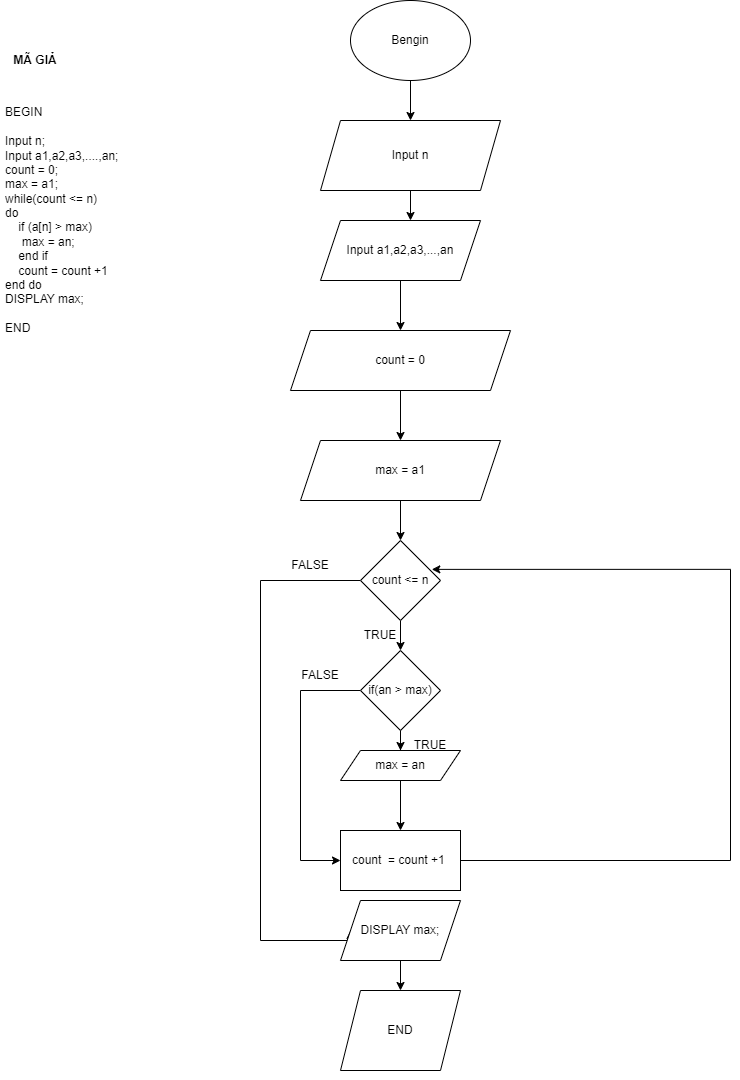

The diagram above was exported from draw.io. Its source (the exported page's mxGraphModel, read from the mxfile embedded in the PNG):
<mxGraphModel dx="1843" dy="830" grid="1" gridSize="10" guides="1" tooltips="1" connect="1" arrows="1" fold="1" page="1" pageScale="1" pageWidth="827" pageHeight="1169" math="0" shadow="0">
  <root>
    <mxCell id="0" />
    <mxCell id="1" parent="0" />
    <mxCell id="2HCF_teihQEg8rtVwn4U-1" value="&lt;h1&gt;&lt;br&gt;&lt;/h1&gt;&lt;div&gt;&lt;br&gt;&lt;/div&gt;&lt;div&gt;BEGIN&lt;/div&gt;&lt;div&gt;&lt;br&gt;&lt;/div&gt;&lt;div&gt;Input n;&lt;/div&gt;&lt;div&gt;Input a1,a2,a3,....,an;&lt;/div&gt;&lt;div&gt;count = 0;&lt;/div&gt;&lt;div&gt;max = a1;&lt;/div&gt;&lt;div&gt;while(count &amp;lt;= n)&lt;/div&gt;&lt;div&gt;do&amp;nbsp;&lt;/div&gt;&lt;div&gt;&lt;span style=&quot;background-color: initial;&quot;&gt;&amp;nbsp; &amp;nbsp; if (a[n] &amp;gt; max)&lt;/span&gt;&lt;br&gt;&lt;/div&gt;&lt;div&gt;&lt;span style=&quot;background-color: initial;&quot;&gt;&amp;nbsp; &amp;nbsp; &amp;nbsp;max = an;&lt;/span&gt;&lt;/div&gt;&lt;div&gt;&amp;nbsp; &amp;nbsp; end if&lt;/div&gt;&lt;div&gt;&lt;span style=&quot;background-color: initial;&quot;&gt;&amp;nbsp; &amp;nbsp; count = count +1&lt;/span&gt;&lt;br&gt;&lt;/div&gt;&lt;div&gt;&lt;span style=&quot;background-color: initial;&quot;&gt;end do&lt;/span&gt;&lt;/div&gt;&lt;div&gt;DISPLAY max;&lt;/div&gt;&lt;div&gt;&lt;span style=&quot;background-color: initial;&quot;&gt;&lt;br&gt;&lt;/span&gt;&lt;/div&gt;&lt;div&gt;&lt;span style=&quot;background-color: initial;&quot;&gt;END&lt;/span&gt;&lt;/div&gt;" style="text;html=1;strokeColor=none;fillColor=none;spacing=5;spacingTop=-20;whiteSpace=wrap;overflow=hidden;rounded=0;" parent="1" vertex="1">
      <mxGeometry y="100" width="210" height="940" as="geometry" />
    </mxCell>
    <mxCell id="2HCF_teihQEg8rtVwn4U-16" style="edgeStyle=orthogonalEdgeStyle;rounded=0;orthogonalLoop=1;jettySize=auto;html=1;exitX=1;exitY=0.5;exitDx=0;exitDy=0;entryX=1;entryY=0.25;entryDx=0;entryDy=0;" parent="1" edge="1">
      <mxGeometry relative="1" as="geometry">
        <mxPoint x="554.8275862068965" y="165.51724137931035" as="targetPoint" />
        <Array as="points">
          <mxPoint x="710" y="310" />
          <mxPoint x="710" y="166" />
        </Array>
      </mxGeometry>
    </mxCell>
    <mxCell id="aJ31JjYW4Q3EdoiAD_OU-6" value="" style="edgeStyle=orthogonalEdgeStyle;rounded=0;orthogonalLoop=1;jettySize=auto;html=1;" edge="1" parent="1" source="aJ31JjYW4Q3EdoiAD_OU-2" target="aJ31JjYW4Q3EdoiAD_OU-4">
      <mxGeometry relative="1" as="geometry" />
    </mxCell>
    <mxCell id="aJ31JjYW4Q3EdoiAD_OU-2" value="Bengin" style="ellipse;whiteSpace=wrap;html=1;" vertex="1" parent="1">
      <mxGeometry x="350" y="60" width="120" height="80" as="geometry" />
    </mxCell>
    <mxCell id="aJ31JjYW4Q3EdoiAD_OU-53" style="edgeStyle=orthogonalEdgeStyle;rounded=0;orthogonalLoop=1;jettySize=auto;html=1;entryX=0.5;entryY=0;entryDx=0;entryDy=0;" edge="1" parent="1" source="aJ31JjYW4Q3EdoiAD_OU-3" target="aJ31JjYW4Q3EdoiAD_OU-45">
      <mxGeometry relative="1" as="geometry" />
    </mxCell>
    <mxCell id="aJ31JjYW4Q3EdoiAD_OU-3" value="Input a1,a2,a3,...,an" style="shape=parallelogram;perimeter=parallelogramPerimeter;whiteSpace=wrap;html=1;fixedSize=1;" vertex="1" parent="1">
      <mxGeometry x="320" y="280" width="160" height="60" as="geometry" />
    </mxCell>
    <mxCell id="aJ31JjYW4Q3EdoiAD_OU-22" value="" style="edgeStyle=orthogonalEdgeStyle;rounded=0;orthogonalLoop=1;jettySize=auto;html=1;" edge="1" parent="1" source="aJ31JjYW4Q3EdoiAD_OU-4">
      <mxGeometry relative="1" as="geometry">
        <mxPoint x="410" y="280" as="targetPoint" />
      </mxGeometry>
    </mxCell>
    <mxCell id="aJ31JjYW4Q3EdoiAD_OU-4" value="Input n" style="shape=parallelogram;perimeter=parallelogramPerimeter;whiteSpace=wrap;html=1;fixedSize=1;" vertex="1" parent="1">
      <mxGeometry x="320" y="180" width="180" height="70" as="geometry" />
    </mxCell>
    <mxCell id="aJ31JjYW4Q3EdoiAD_OU-44" value="&lt;b&gt;MÃ GIẢ&lt;/b&gt;" style="text;html=1;strokeColor=none;fillColor=none;align=center;verticalAlign=middle;whiteSpace=wrap;rounded=0;" vertex="1" parent="1">
      <mxGeometry y="100" width="70" height="40" as="geometry" />
    </mxCell>
    <mxCell id="aJ31JjYW4Q3EdoiAD_OU-49" value="" style="edgeStyle=orthogonalEdgeStyle;rounded=0;orthogonalLoop=1;jettySize=auto;html=1;" edge="1" parent="1" source="aJ31JjYW4Q3EdoiAD_OU-45" target="aJ31JjYW4Q3EdoiAD_OU-48">
      <mxGeometry relative="1" as="geometry" />
    </mxCell>
    <mxCell id="aJ31JjYW4Q3EdoiAD_OU-45" value="count = 0" style="shape=parallelogram;perimeter=parallelogramPerimeter;whiteSpace=wrap;html=1;fixedSize=1;" vertex="1" parent="1">
      <mxGeometry x="290" y="390" width="220" height="60" as="geometry" />
    </mxCell>
    <mxCell id="aJ31JjYW4Q3EdoiAD_OU-58" style="edgeStyle=orthogonalEdgeStyle;rounded=0;orthogonalLoop=1;jettySize=auto;html=1;entryX=0.5;entryY=0;entryDx=0;entryDy=0;" edge="1" parent="1" source="aJ31JjYW4Q3EdoiAD_OU-48" target="aJ31JjYW4Q3EdoiAD_OU-54">
      <mxGeometry relative="1" as="geometry" />
    </mxCell>
    <mxCell id="aJ31JjYW4Q3EdoiAD_OU-48" value="max = a1" style="shape=parallelogram;perimeter=parallelogramPerimeter;whiteSpace=wrap;html=1;fixedSize=1;" vertex="1" parent="1">
      <mxGeometry x="300" y="500" width="200" height="60" as="geometry" />
    </mxCell>
    <mxCell id="aJ31JjYW4Q3EdoiAD_OU-59" style="edgeStyle=orthogonalEdgeStyle;rounded=0;orthogonalLoop=1;jettySize=auto;html=1;exitX=0;exitY=0.5;exitDx=0;exitDy=0;entryX=0;entryY=0.5;entryDx=0;entryDy=0;" edge="1" parent="1" source="aJ31JjYW4Q3EdoiAD_OU-54" target="aJ31JjYW4Q3EdoiAD_OU-75">
      <mxGeometry relative="1" as="geometry">
        <mxPoint x="310" y="930" as="targetPoint" />
        <Array as="points">
          <mxPoint x="260" y="640" />
          <mxPoint x="260" y="1000" />
          <mxPoint x="350" y="1000" />
        </Array>
      </mxGeometry>
    </mxCell>
    <mxCell id="aJ31JjYW4Q3EdoiAD_OU-61" value="" style="edgeStyle=orthogonalEdgeStyle;rounded=0;orthogonalLoop=1;jettySize=auto;html=1;" edge="1" parent="1" source="aJ31JjYW4Q3EdoiAD_OU-54" target="aJ31JjYW4Q3EdoiAD_OU-55">
      <mxGeometry relative="1" as="geometry" />
    </mxCell>
    <mxCell id="aJ31JjYW4Q3EdoiAD_OU-54" value="count &amp;lt;= n" style="rhombus;whiteSpace=wrap;html=1;" vertex="1" parent="1">
      <mxGeometry x="360" y="600" width="80" height="80" as="geometry" />
    </mxCell>
    <mxCell id="aJ31JjYW4Q3EdoiAD_OU-71" value="" style="edgeStyle=orthogonalEdgeStyle;rounded=0;orthogonalLoop=1;jettySize=auto;html=1;" edge="1" parent="1" source="aJ31JjYW4Q3EdoiAD_OU-55" target="aJ31JjYW4Q3EdoiAD_OU-66">
      <mxGeometry relative="1" as="geometry" />
    </mxCell>
    <mxCell id="aJ31JjYW4Q3EdoiAD_OU-84" style="edgeStyle=orthogonalEdgeStyle;rounded=0;orthogonalLoop=1;jettySize=auto;html=1;exitX=0;exitY=0.5;exitDx=0;exitDy=0;entryX=0;entryY=0.5;entryDx=0;entryDy=0;" edge="1" parent="1" source="aJ31JjYW4Q3EdoiAD_OU-55" target="aJ31JjYW4Q3EdoiAD_OU-57">
      <mxGeometry relative="1" as="geometry">
        <Array as="points">
          <mxPoint x="300" y="750" />
          <mxPoint x="300" y="920" />
        </Array>
      </mxGeometry>
    </mxCell>
    <mxCell id="aJ31JjYW4Q3EdoiAD_OU-55" value="if(an &amp;gt; max)" style="rhombus;whiteSpace=wrap;html=1;" vertex="1" parent="1">
      <mxGeometry x="360" y="710" width="80" height="80" as="geometry" />
    </mxCell>
    <mxCell id="aJ31JjYW4Q3EdoiAD_OU-82" style="edgeStyle=orthogonalEdgeStyle;rounded=0;orthogonalLoop=1;jettySize=auto;html=1;exitX=1;exitY=0.5;exitDx=0;exitDy=0;entryX=0.891;entryY=0.361;entryDx=0;entryDy=0;entryPerimeter=0;" edge="1" parent="1" source="aJ31JjYW4Q3EdoiAD_OU-57" target="aJ31JjYW4Q3EdoiAD_OU-54">
      <mxGeometry relative="1" as="geometry">
        <mxPoint x="690" y="610" as="targetPoint" />
        <Array as="points">
          <mxPoint x="730" y="920" />
          <mxPoint x="730" y="629" />
        </Array>
      </mxGeometry>
    </mxCell>
    <mxCell id="aJ31JjYW4Q3EdoiAD_OU-57" value="count&amp;nbsp; = count +1&amp;nbsp;" style="rounded=0;whiteSpace=wrap;html=1;" vertex="1" parent="1">
      <mxGeometry x="340" y="890" width="120" height="60" as="geometry" />
    </mxCell>
    <mxCell id="aJ31JjYW4Q3EdoiAD_OU-60" value="FALSE" style="text;html=1;strokeColor=none;fillColor=none;align=center;verticalAlign=middle;whiteSpace=wrap;rounded=0;" vertex="1" parent="1">
      <mxGeometry x="280" y="610" width="60" height="30" as="geometry" />
    </mxCell>
    <mxCell id="aJ31JjYW4Q3EdoiAD_OU-64" value="TRUE" style="text;html=1;strokeColor=none;fillColor=none;align=center;verticalAlign=middle;whiteSpace=wrap;rounded=0;" vertex="1" parent="1">
      <mxGeometry x="350" y="680" width="60" height="30" as="geometry" />
    </mxCell>
    <mxCell id="aJ31JjYW4Q3EdoiAD_OU-83" value="" style="edgeStyle=orthogonalEdgeStyle;rounded=0;orthogonalLoop=1;jettySize=auto;html=1;" edge="1" parent="1" source="aJ31JjYW4Q3EdoiAD_OU-66" target="aJ31JjYW4Q3EdoiAD_OU-57">
      <mxGeometry relative="1" as="geometry" />
    </mxCell>
    <mxCell id="aJ31JjYW4Q3EdoiAD_OU-66" value="max = an" style="shape=parallelogram;perimeter=parallelogramPerimeter;whiteSpace=wrap;html=1;fixedSize=1;" vertex="1" parent="1">
      <mxGeometry x="340" y="810" width="120" height="30" as="geometry" />
    </mxCell>
    <mxCell id="aJ31JjYW4Q3EdoiAD_OU-70" style="edgeStyle=orthogonalEdgeStyle;rounded=0;orthogonalLoop=1;jettySize=auto;html=1;exitX=0.5;exitY=1;exitDx=0;exitDy=0;" edge="1" parent="1" source="aJ31JjYW4Q3EdoiAD_OU-66" target="aJ31JjYW4Q3EdoiAD_OU-66">
      <mxGeometry relative="1" as="geometry" />
    </mxCell>
    <mxCell id="aJ31JjYW4Q3EdoiAD_OU-80" value="" style="edgeStyle=orthogonalEdgeStyle;rounded=0;orthogonalLoop=1;jettySize=auto;html=1;" edge="1" parent="1" source="aJ31JjYW4Q3EdoiAD_OU-75" target="aJ31JjYW4Q3EdoiAD_OU-79">
      <mxGeometry relative="1" as="geometry" />
    </mxCell>
    <mxCell id="aJ31JjYW4Q3EdoiAD_OU-75" value="DISPLAY max;" style="shape=parallelogram;perimeter=parallelogramPerimeter;whiteSpace=wrap;html=1;fixedSize=1;" vertex="1" parent="1">
      <mxGeometry x="340" y="960" width="120" height="60" as="geometry" />
    </mxCell>
    <mxCell id="aJ31JjYW4Q3EdoiAD_OU-78" value="TRUE" style="text;html=1;strokeColor=none;fillColor=none;align=center;verticalAlign=middle;whiteSpace=wrap;rounded=0;" vertex="1" parent="1">
      <mxGeometry x="400" y="790" width="60" height="30" as="geometry" />
    </mxCell>
    <mxCell id="aJ31JjYW4Q3EdoiAD_OU-79" value="END" style="shape=parallelogram;perimeter=parallelogramPerimeter;whiteSpace=wrap;html=1;fixedSize=1;" vertex="1" parent="1">
      <mxGeometry x="340" y="1050" width="120" height="80" as="geometry" />
    </mxCell>
    <mxCell id="aJ31JjYW4Q3EdoiAD_OU-81" style="edgeStyle=orthogonalEdgeStyle;rounded=0;orthogonalLoop=1;jettySize=auto;html=1;exitX=0.5;exitY=1;exitDx=0;exitDy=0;" edge="1" parent="1" source="aJ31JjYW4Q3EdoiAD_OU-79" target="aJ31JjYW4Q3EdoiAD_OU-79">
      <mxGeometry relative="1" as="geometry" />
    </mxCell>
    <mxCell id="aJ31JjYW4Q3EdoiAD_OU-85" value="FALSE" style="text;html=1;strokeColor=none;fillColor=none;align=center;verticalAlign=middle;whiteSpace=wrap;rounded=0;" vertex="1" parent="1">
      <mxGeometry x="290" y="720" width="60" height="30" as="geometry" />
    </mxCell>
  </root>
</mxGraphModel>